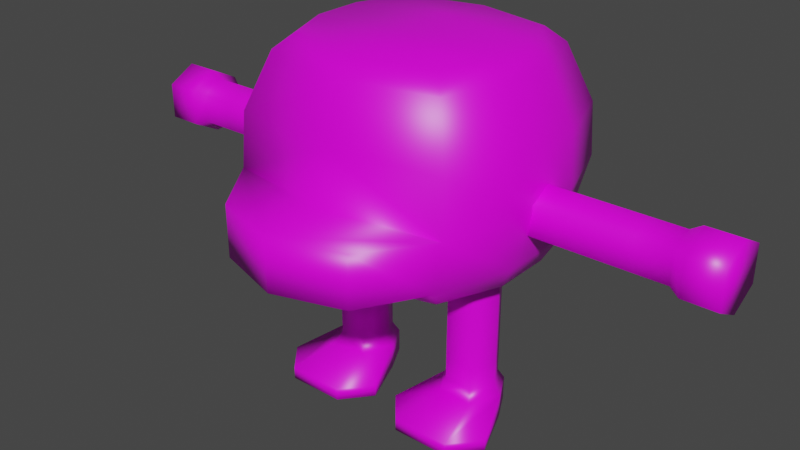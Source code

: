 # Source: mech_001.blend  (saved by Blender 3.0.42; exported with 4.5.12 LTS)
import bpy
from mathutils import Matrix  # noqa: F401  (used for matrix-valued properties, if any)

bpy.ops.wm.read_factory_settings(use_empty=True)
scene = bpy.context.scene
scene.name = 'Scene'

# ---- collections
col_collection = bpy.data.collections.new('Collection'); scene.collection.children.link(col_collection)

# ---- images (referenced by path relative to the original .blend; pixels are not part of the script)
import os
ASSET_DIR = os.environ.get("B2B_ASSET_DIR", "")  # directory of the original .blend (textures are referenced by path, not embedded)
HERE = os.path.dirname(os.path.abspath(__file__))  # packed textures are extracted next to this script under _unpacked/

def load_image(name, relpath, width, height, colorspace="sRGB"):
    """Load a texture the original file referenced (path relative to the .blend, or extracted next to this script)."""
    p = next((c for c in (os.path.join(HERE, relpath), os.path.join(ASSET_DIR, relpath)) if relpath and os.path.exists(c)), "")
    if p:
        img = bpy.data.images.load(p, check_existing=True)
        img.name = name
    else:  # same state as the original file: an image datablock whose file is absent (Cycles renders it pink)
        img = bpy.data.images.new(name, width, height)
        img.source = "FILE"
        img.filepath = "//" + (relpath or name)
    img.colorspace_settings.name = colorspace
    return img
img_mech_001 = load_image('mech_001', 'mech_001.png', 1024, 1024, 'sRGB')

# ---- materials (node trees are filled in below, after node groups)
mat_material = bpy.data.materials.new('Material')
mat_material.alpha_threshold = 0.0
mat_material.use_transparent_shadow = False
mat_material.line_color = (0.0, 0.0, 0.0, 1.0)

# ---- material node trees
mat_material.use_nodes = True; mat_material.node_tree.nodes.clear()
_N = mat_material.node_tree.nodes; _L = mat_material.node_tree.links
n0 = _N.new('ShaderNodeOutputMaterial'); n0.name = 'Material Output'; n0.location = (300, 300)
n1 = _N.new('ShaderNodeBsdfPrincipled'); n1.name = 'Principled BSDF'; n1.location = (-24, 328)
n1.distribution = 'GGX'
n1.subsurface_method = 'RANDOM_WALK_SKIN'
n1.inputs[2].default_value = 0.4
n1.inputs[3].default_value = 1.45
n1.inputs[27].default_value = (0.0, 0.0, 0.0, 1.0)
n1.inputs[28].default_value = 1.0
n2 = _N.new('ShaderNodeTexImage'); n2.name = 'Image Texture'; n2.location = (-326, 275)
n2.image = img_mech_001
_L.new(n1.outputs[0], n0.inputs[0])
_L.new(n2.outputs[0], n1.inputs[0])
n0.is_active_output = True

# ---- world
world_world = bpy.data.worlds.new('World'); scene.world = world_world
world_world.use_nodes = True; world_world.node_tree.nodes.clear()
_N = world_world.node_tree.nodes; _L = world_world.node_tree.links
n0 = _N.new('ShaderNodeOutputWorld'); n0.name = 'World Output'; n0.location = (300, 300)
n1 = _N.new('ShaderNodeBackground'); n1.name = 'Background'; n1.location = (10, 300)
n1.inputs[0].default_value = (0.05088, 0.05088, 0.05088, 1.0)
_L.new(n1.outputs[0], n0.inputs[0])
n0.is_active_output = True
world_world.color = (0.05088, 0.05088, 0.05088)
world_world.use_sun_shadow = False
world_world.sun_shadow_jitter_overblur = 0.0

# ---- meshes
me_cube_001 = bpy.data.meshes.new('Cube.001')
me_cube_001.from_pydata([(0.0, 1.228, 2.119), (0.0, -1.154, 2.119), (1.0, -1.0, 2.119), (1.0, 1.0, 2.119), (0.5138, -0.5389, 1.236), (0.5138, 0.5448, 1.236), (0.0, 0.6689, 1.236), (0.0, -0.6621, 1.236), (0.9001, 0.939, 1.667), (0.9294, -1.0, 1.667), (0.0, -1.228, 1.667), (0.0, 1.153, 1.667), (0.0, -1.737, 2.119), (0.6118, -1.546, 2.119), (0.6118, -1.546, 1.667), (0.0, -1.737, 1.667), (0.6814, -0.6668, 3.222), (0.8144, -0.7998, 3.089), (0.6814, 0.6668, 3.222), (0.8144, 0.7998, 3.089), (0.0, 0.8189, 3.222), (0.0, 0.9822, 3.089), (0.0, -0.9874, 3.089), (0.0, -0.8192, 3.222), (0.9903, -0.9627, 2.594), (0.0, -1.109, 2.594), (0.9903, 0.9627, 2.594), (0.0, 1.182, 2.594), (0.7364, -0.1777, 1.236), (0.7364, 0.1835, 1.236), (1.223, 0.3333, 2.119), (1.223, -0.3333, 2.119), (0.0, 0.2252, 1.143), (0.0, -0.2185, 1.143), (1.152, 0.3333, 1.667), (1.152, -0.3333, 1.667), (0.8594, 0.2223, 3.222), (0.8594, -0.2223, 3.222), (0.9924, -0.2666, 3.089), (0.9924, 0.2666, 3.089), (0.0, 0.2729, 3.277), (0.0, -0.2732, 3.277), (1.205, 0.3209, 2.594), (1.205, -0.3209, 2.594), (1.162, -0.2018, 2.17), (1.162, -0.2018, 1.917), (1.162, 0.2018, 2.17), (1.162, 0.2018, 1.917), (1.162, -2.29e-07, 2.276), (1.162, -9.435e-09, 1.811), (1.457, -0.2018, 2.17), (1.457, -0.2018, 1.917), (1.457, 0.2018, 2.17), (1.457, 0.2018, 1.917), (1.457, -2.29e-07, 2.276), (1.457, -9.435e-09, 1.811), (1.756, -0.2018, 2.17), (1.756, -0.2018, 1.917), (1.756, 0.2018, 2.17), (1.756, 0.2018, 1.917), (1.756, -2.29e-07, 2.276), (1.756, -9.435e-09, 1.811), (2.056, -0.2018, 2.17), (2.056, -0.2018, 1.917), (2.056, 0.2018, 2.17), (2.056, 0.2018, 1.917), (2.056, -2.29e-07, 2.276), (2.056, -9.435e-09, 1.811), (2.355, -0.2018, 2.17), (2.355, -0.2018, 1.917), (2.355, 0.2018, 2.17), (2.355, 0.2018, 1.917), (2.355, -2.29e-07, 2.276), (2.355, -9.435e-09, 1.811), (2.455, -0.2561, 2.204), (2.455, -0.2561, 1.883), (2.455, 0.2561, 2.204), (2.455, 0.2561, 1.883), (2.455, -2.585e-07, 2.339), (2.455, 2.01e-08, 1.749), (2.757, -0.2561, 2.204), (2.757, -0.2561, 1.883), (2.757, 0.2561, 2.204), (2.757, 0.2561, 1.883), (2.757, -2.585e-07, 2.339), (2.757, 2.01e-08, 1.749), (0.7957, 0.7729, 1.452), (0.8104, -0.8005, 1.452), (0.0, -0.9834, 1.452), (0.0, 0.9492, 1.452), (1.033, 0.2688, 1.452), (1.033, -0.2659, 1.452), (0.357, 7.136e-08, 0.3071), (0.8219, -8.551e-08, 0.3055), (0.4632, 0.2018, 0.3067), (0.7156, 0.2018, 0.3058), (0.4632, -0.2018, 0.3067), (0.7156, -0.2018, 0.3058), (0.358, 3.112e-08, 0.5075), (0.8229, -1.257e-07, 0.5059), (0.4642, 0.2018, 0.5071), (0.7167, 0.2018, 0.5063), (0.4642, -0.2018, 0.5071), (0.7167, -0.2018, 0.5063), (0.359, -9.113e-09, 0.807), (0.8239, -1.66e-07, 0.8054), (0.4653, 0.2018, 0.8066), (0.7177, 0.2018, 0.8057), (0.4653, -0.2018, 0.8066), (0.7177, -0.2018, 0.8057), (0.3601, -4.935e-08, 1.106), (0.8249, -2.062e-07, 1.105), (0.4663, 0.2018, 1.106), (0.7187, 0.2018, 1.105), (0.4663, -0.2018, 1.106), (0.7187, -0.2018, 1.105), (0.3611, -8.895e-08, 1.401), (0.826, -2.458e-07, 1.4), (0.4673, 0.2018, 1.401), (0.7197, 0.2018, 1.4), (0.4673, -0.2018, 1.401), (0.7197, -0.2018, 1.4), (0.7492, -0.2561, 0.2059), (0.4289, -0.2561, 0.207), (0.7492, 0.2561, 0.2059), (0.4289, 0.2561, 0.207), (0.8841, -9.32e-08, 0.2054), (0.2941, 1.059e-07, 0.2075), (0.7482, 0.2561, -0.00152), (0.4279, 0.2561, -0.0004188), (0.883, -5.258e-08, -0.001983), (0.293, 1.465e-07, 4.444e-05), (0.8447, -0.7044, 0.1087), (0.3313, -0.7044, 0.1098), (1.061, -0.4483, 0.1083), (0.1152, -0.4483, 0.1103), (0.8431, -0.7044, 0.0003534), (0.3296, -0.7044, 0.001454), (1.059, -0.4483, -0.0001099), (0.1135, -0.4483, 0.001918), (-1.0, -1.0, 2.119), (-1.0, 1.0, 2.119), (-0.5138, -0.5389, 1.236), (-0.5138, 0.5448, 1.236), (-0.9001, 0.939, 1.667), (-0.9294, -1.0, 1.667), (-0.6118, -1.546, 2.119), (-0.6118, -1.546, 1.667), (-0.6814, -0.6668, 3.222), (-0.8144, -0.7998, 3.089), (-0.6814, 0.6668, 3.222), (-0.8144, 0.7998, 3.089), (-0.9903, -0.9627, 2.594), (-0.9903, 0.9627, 2.594), (-0.7364, -0.1777, 1.236), (-0.7364, 0.1835, 1.236), (-1.223, 0.3333, 2.119), (-1.223, -0.3333, 2.119), (-1.152, 0.3333, 1.667), (-1.152, -0.3333, 1.667), (-0.8594, 0.2223, 3.222), (-0.8594, -0.2223, 3.222), (-0.9924, -0.2666, 3.089), (-0.9924, 0.2666, 3.089), (-1.205, 0.3209, 2.594), (-1.205, -0.3209, 2.594), (-1.162, -0.2018, 2.17), (-1.162, -0.2018, 1.917), (-1.162, 0.2018, 2.17), (-1.162, 0.2018, 1.917), (-1.162, -2.29e-07, 2.276), (-1.162, -9.435e-09, 1.811), (-1.457, -0.2018, 2.17), (-1.457, -0.2018, 1.917), (-1.457, 0.2018, 2.17), (-1.457, 0.2018, 1.917), (-1.457, -2.29e-07, 2.276), (-1.457, -9.435e-09, 1.811), (-1.756, -0.2018, 2.17), (-1.756, -0.2018, 1.917), (-1.756, 0.2018, 2.17), (-1.756, 0.2018, 1.917), (-1.756, -2.29e-07, 2.276), (-1.756, -9.435e-09, 1.811), (-2.056, -0.2018, 2.17), (-2.056, -0.2018, 1.917), (-2.056, 0.2018, 2.17), (-2.056, 0.2018, 1.917), (-2.056, -2.29e-07, 2.276), (-2.056, -9.435e-09, 1.811), (-2.355, -0.2018, 2.17), (-2.355, -0.2018, 1.917), (-2.355, 0.2018, 2.17), (-2.355, 0.2018, 1.917), (-2.355, -2.29e-07, 2.276), (-2.355, -9.435e-09, 1.811), (-2.455, -0.2561, 2.204), (-2.455, -0.2561, 1.883), (-2.455, 0.2561, 2.204), (-2.455, 0.2561, 1.883), (-2.455, -2.585e-07, 2.339), (-2.455, 2.01e-08, 1.749), (-2.757, -0.2561, 2.204), (-2.757, -0.2561, 1.883), (-2.757, 0.2561, 2.204), (-2.757, 0.2561, 1.883), (-2.757, -2.585e-07, 2.339), (-2.757, 2.01e-08, 1.749), (-0.7957, 0.7729, 1.452), (-0.8104, -0.8005, 1.452), (-1.033, 0.2688, 1.452), (-1.033, -0.2659, 1.452), (-0.357, 7.136e-08, 0.3071), (-0.8219, -8.551e-08, 0.3055), (-0.4632, 0.2018, 0.3067), (-0.7156, 0.2018, 0.3058), (-0.4632, -0.2018, 0.3067), (-0.7156, -0.2018, 0.3058), (-0.358, 3.112e-08, 0.5075), (-0.8229, -1.257e-07, 0.5059), (-0.4642, 0.2018, 0.5071), (-0.7167, 0.2018, 0.5063), (-0.4642, -0.2018, 0.5071), (-0.7167, -0.2018, 0.5063), (-0.359, -9.113e-09, 0.807), (-0.8239, -1.66e-07, 0.8054), (-0.4653, 0.2018, 0.8066), (-0.7177, 0.2018, 0.8057), (-0.4653, -0.2018, 0.8066), (-0.7177, -0.2018, 0.8057), (-0.3601, -4.935e-08, 1.106), (-0.8249, -2.062e-07, 1.105), (-0.4663, 0.2018, 1.106), (-0.7187, 0.2018, 1.105), (-0.4663, -0.2018, 1.106), (-0.7187, -0.2018, 1.105), (-0.3611, -8.895e-08, 1.401), (-0.826, -2.458e-07, 1.4), (-0.4673, 0.2018, 1.401), (-0.7197, 0.2018, 1.4), (-0.4673, -0.2018, 1.401), (-0.7197, -0.2018, 1.4), (-0.7492, -0.2561, 0.2059), (-0.4289, -0.2561, 0.207), (-0.7492, 0.2561, 0.2059), (-0.4289, 0.2561, 0.207), (-0.8841, -9.32e-08, 0.2054), (-0.2941, 1.059e-07, 0.2075), (-0.7482, 0.2561, -0.00152), (-0.4279, 0.2561, -0.0004188), (-0.883, -5.258e-08, -0.001983), (-0.293, 1.465e-07, 4.444e-05), (-0.8447, -0.7044, 0.1087), (-0.3313, -0.7044, 0.1098), (-1.061, -0.4483, 0.1083), (-0.1152, -0.4483, 0.1103), (-0.8431, -0.7044, 0.0003534), (-0.3296, -0.7044, 0.001454), (-1.059, -0.4483, -0.0001099), (-0.1135, -0.4483, 0.001918)], [], [(87, 9, 10, 88), (37, 41, 23, 16), (11, 0, 3, 8), (33, 28, 4, 7), (35, 31, 2, 9), (27, 21, 19, 26), (91, 35, 9, 87), (43, 38, 17, 24), (2, 1, 12, 13), (89, 11, 8, 86), (14, 13, 12, 15), (9, 2, 13, 14), (10, 9, 14, 15), (20, 18, 19, 21), (37, 16, 17, 38), (16, 23, 22, 17), (24, 17, 22, 25), (2, 24, 25, 1), (31, 43, 24, 2), (0, 27, 26, 3), (3, 26, 42, 30), (30, 42, 43, 31), (18, 36, 39, 19), (36, 37, 38, 39), (26, 19, 39, 42), (42, 39, 38, 43), (86, 8, 34, 90), (90, 34, 35, 91), (8, 3, 30, 34), (34, 30, 31, 35), (6, 5, 29, 32), (32, 29, 28, 33), (18, 20, 40, 36), (36, 40, 41, 37), (53, 52, 58, 59), (51, 55, 61, 57), (48, 44, 50, 54), (45, 49, 55, 51), (47, 46, 52, 53), (44, 45, 51, 50), (46, 48, 54, 52), (49, 47, 53, 55), (59, 58, 64, 65), (57, 61, 67, 63), (50, 51, 57, 56), (52, 54, 60, 58), (55, 53, 59, 61), (54, 50, 56, 60), (67, 65, 71, 73), (64, 66, 72, 70), (56, 57, 63, 62), (58, 60, 66, 64), (61, 59, 65, 67), (60, 56, 62, 66), (71, 70, 76, 77), (69, 73, 79, 75), (66, 62, 68, 72), (63, 67, 73, 69), (65, 64, 70, 71), (62, 63, 69, 68), (74, 75, 81, 80), (77, 76, 82, 83), (68, 69, 75, 74), (70, 72, 78, 76), (73, 71, 77, 79), (72, 68, 74, 78), (202, 206, 204, 205, 207, 203), (76, 78, 84, 82), (79, 77, 83, 85), (78, 74, 80, 84), (75, 79, 85, 81), (29, 90, 91, 28), (5, 86, 90, 29), (6, 89, 86, 5), (28, 91, 87, 4), (4, 87, 88, 7), (94, 95, 124, 125), (100, 101, 95, 94), (110, 112, 106, 104), (111, 115, 109, 105), (105, 109, 103, 99), (104, 106, 100, 98), (103, 102, 96, 97), (99, 103, 97, 93), (96, 92, 127, 123), (102, 98, 92, 96), (119, 117, 111, 113), (116, 118, 112, 110), (107, 105, 99, 101), (101, 99, 93, 95), (98, 100, 94, 92), (109, 108, 102, 103), (117, 121, 115, 111), (120, 116, 110, 114), (113, 111, 105, 107), (108, 104, 98, 102), (106, 107, 101, 100), (115, 114, 108, 109), (118, 119, 113, 112), (114, 110, 104, 108), (112, 113, 107, 106), (121, 120, 114, 115), (123, 127, 135, 133), (125, 124, 128, 129), (97, 96, 123, 122), (95, 93, 126, 124), (92, 94, 125, 127), (93, 97, 122, 126), (130, 131, 129, 128), (131, 130, 138, 139), (124, 126, 130, 128), (127, 125, 129, 131), (126, 122, 132, 134), (130, 126, 134, 138), (132, 133, 137, 136), (136, 137, 139, 138), (134, 132, 136, 138), (133, 135, 139, 137), (127, 131, 139, 135), (122, 123, 133, 132), (209, 88, 10, 145), (161, 148, 23, 41), (11, 144, 141, 0), (33, 7, 142, 154), (159, 145, 140, 157), (27, 153, 151, 21), (211, 209, 145, 159), (165, 152, 149, 162), (140, 146, 12, 1), (89, 208, 144, 11), (147, 15, 12, 146), (145, 147, 146, 140), (10, 15, 147, 145), (20, 21, 151, 150), (161, 162, 149, 148), (148, 149, 22, 23), (152, 25, 22, 149), (140, 1, 25, 152), (157, 140, 152, 165), (0, 141, 153, 27), (141, 156, 164, 153), (156, 157, 165, 164), (150, 151, 163, 160), (160, 163, 162, 161), (153, 164, 163, 151), (164, 165, 162, 163), (208, 210, 158, 144), (210, 211, 159, 158), (144, 158, 156, 141), (158, 159, 157, 156), (6, 32, 155, 143), (32, 33, 154, 155), (150, 160, 40, 20), (160, 161, 41, 40), (80, 81, 85, 83, 82, 84), (175, 181, 180, 174), (173, 179, 183, 177), (170, 176, 172, 166), (167, 173, 177, 171), (169, 175, 174, 168), (166, 172, 173, 167), (168, 174, 176, 170), (171, 177, 175, 169), (181, 187, 186, 180), (179, 185, 189, 183), (172, 178, 179, 173), (174, 180, 182, 176), (177, 183, 181, 175), (176, 182, 178, 172), (189, 195, 193, 187), (186, 192, 194, 188), (178, 184, 185, 179), (180, 186, 188, 182), (183, 189, 187, 181), (182, 188, 184, 178), (193, 199, 198, 192), (191, 197, 201, 195), (188, 194, 190, 184), (185, 191, 195, 189), (187, 193, 192, 186), (184, 190, 191, 185), (196, 202, 203, 197), (199, 205, 204, 198), (190, 196, 197, 191), (192, 198, 200, 194), (195, 201, 199, 193), (194, 200, 196, 190), (198, 204, 206, 200), (201, 207, 205, 199), (200, 206, 202, 196), (197, 203, 207, 201), (155, 154, 211, 210), (143, 155, 210, 208), (6, 143, 208, 89), (154, 142, 209, 211), (142, 7, 88, 209), (214, 245, 244, 215), (220, 214, 215, 221), (230, 224, 226, 232), (231, 225, 229, 235), (225, 219, 223, 229), (224, 218, 220, 226), (223, 217, 216, 222), (219, 213, 217, 223), (216, 243, 247, 212), (222, 216, 212, 218), (239, 233, 231, 237), (236, 230, 232, 238), (227, 221, 219, 225), (221, 215, 213, 219), (218, 212, 214, 220), (229, 223, 222, 228), (237, 231, 235, 241), (240, 234, 230, 236), (233, 227, 225, 231), (228, 222, 218, 224), (226, 220, 221, 227), (235, 229, 228, 234), (238, 232, 233, 239), (234, 228, 224, 230), (232, 226, 227, 233), (241, 235, 234, 240), (243, 253, 255, 247), (245, 249, 248, 244), (217, 242, 243, 216), (215, 244, 246, 213), (212, 247, 245, 214), (213, 246, 242, 217), (250, 248, 249, 251), (251, 259, 258, 250), (244, 248, 250, 246), (247, 251, 249, 245), (246, 254, 252, 242), (250, 258, 254, 246), (252, 256, 257, 253), (256, 258, 259, 257), (254, 258, 256, 252), (253, 257, 259, 255), (247, 255, 259, 251), (242, 252, 253, 243)])
me_cube_001.polygons.foreach_set('use_smooth', [True] * 240)
_uv = me_cube_001.uv_layers.new(name='UVMap')
_uv.uv.foreach_set('vector', [0.04312, 0.1233, 0.02981, 0.1006, 0.1338, 0.07506, 0.1338, 0.1028, 0.1524, 0.5625, 0.1579, 0.4664, 0.2191, 0.4664, 0.2021, 0.5426, 0.5424, 0.1296, 0.592, 0.1293, 0.5942, 0.2418, 0.5445, 0.231, 0.1338, 0.1888, 0.0514, 0.1933, 0.07629, 0.1529, 0.1338, 0.1391, 0.3097, 0.4863, 0.3601, 0.4868, 0.3604, 0.5598, 0.31, 0.5593, 0.6455, 0.1293, 0.7026, 0.1298, 0.7044, 0.2215, 0.6476, 0.2407, 0.2858, 0.478, 0.3097, 0.4863, 0.31, 0.5593, 0.2861, 0.5362, 0.4133, 0.4854, 0.4689, 0.4779, 0.4692, 0.5362, 0.4136, 0.5556, 0.8232, 0.01823, 0.8059, 0.1301, 0.7408, 0.1301, 0.7621, 0.06165, 0.5204, 0.1304, 0.5424, 0.1296, 0.5445, 0.231, 0.5222, 0.2199, 0.9041, 0.4397, 0.9546, 0.4397, 0.9533, 0.5081, 0.9029, 0.5081, 0.31, 0.5593, 0.3604, 0.5598, 0.3609, 0.6181, 0.3104, 0.6181, 0.1338, 0.07506, 0.02981, 0.1006, 0.06533, 0.03949, 0.1338, 0.01823, 0.03602, 0.4664, 0.05302, 0.5426, 0.03862, 0.5575, 0.01823, 0.4664, 0.1524, 0.5625, 0.2021, 0.5426, 0.2174, 0.5575, 0.1578, 0.5774, 0.2021, 0.5426, 0.2191, 0.4664, 0.2384, 0.4664, 0.2174, 0.5575, 0.07262, 0.6149, 0.1289, 0.6346, 0.1277, 0.7257, 0.07166, 0.7257, 0.01925, 0.6139, 0.07262, 0.6149, 0.07166, 0.7257, 0.01823, 0.7257, 0.3601, 0.4868, 0.4133, 0.4854, 0.4136, 0.5556, 0.3604, 0.5598, 0.592, 0.1293, 0.6455, 0.1293, 0.6476, 0.2407, 0.5942, 0.2418, 0.3604, 0.3365, 0.4136, 0.3406, 0.4133, 0.4137, 0.3601, 0.4124, 0.3601, 0.4124, 0.4133, 0.4137, 0.4133, 0.4854, 0.3601, 0.4868, 0.05302, 0.5426, 0.1027, 0.5625, 0.09823, 0.5774, 0.03862, 0.5575, 0.484, 0.4225, 0.484, 0.4721, 0.4689, 0.4779, 0.4689, 0.4184, 0.4136, 0.3406, 0.4692, 0.3577, 0.4689, 0.4184, 0.4133, 0.4137, 0.4133, 0.4137, 0.4689, 0.4184, 0.4689, 0.4779, 0.4133, 0.4854, 0.2861, 0.3604, 0.31, 0.3426, 0.3097, 0.4119, 0.2858, 0.4183, 0.2858, 0.4183, 0.3097, 0.4119, 0.3097, 0.4863, 0.2858, 0.478, 0.31, 0.3426, 0.3604, 0.3365, 0.3601, 0.4124, 0.3097, 0.4119, 0.3097, 0.4119, 0.3601, 0.4124, 0.3601, 0.4868, 0.3097, 0.4863, 0.1338, 0.2879, 0.07629, 0.274, 0.0514, 0.2337, 0.1338, 0.2385, 0.1338, 0.2385, 0.0514, 0.2337, 0.0514, 0.1933, 0.1338, 0.1888, 0.05302, 0.5426, 0.03602, 0.4664, 0.09686, 0.4664, 0.1027, 0.5625, 0.1027, 0.5625, 0.09686, 0.4664, 0.1579, 0.4664, 0.1524, 0.5625, 0.9194, 0.7998, 0.8913, 0.7999, 0.8913, 0.7664, 0.9194, 0.7663, 0.2167, 0.7593, 0.1939, 0.7593, 0.1939, 0.7258, 0.2167, 0.7258, 0.838, 0.6181, 0.8151, 0.6181, 0.8151, 0.5852, 0.838, 0.5852, 0.2167, 0.7923, 0.1939, 0.7923, 0.1939, 0.7593, 0.2167, 0.7593, 0.9194, 0.8328, 0.8913, 0.8328, 0.8913, 0.7999, 0.9194, 0.7998, 0.6068, 0.833, 0.5786, 0.833, 0.5786, 0.8001, 0.6068, 0.8001, 0.8602, 0.6181, 0.838, 0.6181, 0.838, 0.5852, 0.8602, 0.5852, 0.1939, 0.7923, 0.1715, 0.7923, 0.1715, 0.7593, 0.1939, 0.7593, 0.9194, 0.7663, 0.8913, 0.7664, 0.8913, 0.7329, 0.9194, 0.7329, 0.2167, 0.7258, 0.1939, 0.7258, 0.1939, 0.6923, 0.2167, 0.6923, 0.6068, 0.8001, 0.5786, 0.8001, 0.5786, 0.7666, 0.6068, 0.7666, 0.8602, 0.5852, 0.838, 0.5852, 0.838, 0.5517, 0.8602, 0.5517, 0.1939, 0.7593, 0.1715, 0.7593, 0.1715, 0.7258, 0.1939, 0.7258, 0.838, 0.5852, 0.8151, 0.5852, 0.8151, 0.5517, 0.838, 0.5517, 0.1939, 0.6923, 0.1715, 0.6923, 0.1715, 0.6588, 0.1939, 0.6588, 0.8602, 0.5182, 0.838, 0.5182, 0.838, 0.4847, 0.8602, 0.4847, 0.6068, 0.7666, 0.5786, 0.7666, 0.5786, 0.7331, 0.6068, 0.7331, 0.8602, 0.5517, 0.838, 0.5517, 0.838, 0.5182, 0.8602, 0.5182, 0.1939, 0.7258, 0.1715, 0.7258, 0.1715, 0.6923, 0.1939, 0.6923, 0.838, 0.5517, 0.8151, 0.5517, 0.8151, 0.5182, 0.838, 0.5182, 0.9194, 0.6994, 0.8913, 0.6995, 0.888, 0.6885, 0.9237, 0.6884, 0.2167, 0.6588, 0.1939, 0.6588, 0.1938, 0.6477, 0.2227, 0.6477, 0.838, 0.5182, 0.8151, 0.5182, 0.8151, 0.4847, 0.838, 0.4847, 0.2167, 0.6923, 0.1939, 0.6923, 0.1939, 0.6588, 0.2167, 0.6588, 0.9194, 0.7329, 0.8913, 0.7329, 0.8913, 0.6995, 0.9194, 0.6994, 0.6068, 0.7331, 0.5786, 0.7331, 0.5786, 0.6996, 0.6068, 0.6996, 0.6102, 0.6884, 0.5744, 0.6884, 0.5744, 0.6546, 0.6102, 0.6546, 0.9237, 0.6884, 0.888, 0.6885, 0.888, 0.6547, 0.9237, 0.6546, 0.6068, 0.6996, 0.5786, 0.6996, 0.5744, 0.6884, 0.6102, 0.6884, 0.8602, 0.4847, 0.838, 0.4847, 0.8383, 0.4735, 0.8664, 0.4735, 0.1939, 0.6588, 0.1715, 0.6588, 0.1654, 0.6477, 0.1938, 0.6477, 0.838, 0.4847, 0.8151, 0.4847, 0.8092, 0.4735, 0.8383, 0.4735, 0.6648, 0.8845, 0.6934, 0.8695, 0.722, 0.8846, 0.722, 0.9204, 0.6934, 0.9355, 0.6648, 0.9204, 0.8664, 0.4735, 0.8383, 0.4735, 0.8383, 0.4397, 0.8664, 0.4397, 0.1938, 0.6477, 0.1654, 0.6477, 0.1654, 0.6139, 0.1938, 0.6139, 0.8383, 0.4735, 0.8092, 0.4735, 0.8092, 0.4397, 0.8383, 0.4397, 0.2227, 0.6477, 0.1938, 0.6477, 0.1938, 0.6139, 0.2227, 0.6139, 0.0514, 0.2337, 0.01823, 0.2428, 0.01823, 0.183, 0.0514, 0.1933, 0.07629, 0.274, 0.04476, 0.2992, 0.01823, 0.2428, 0.0514, 0.2337, 0.1338, 0.2879, 0.1338, 0.3189, 0.04476, 0.2992, 0.07629, 0.274, 0.0514, 0.1933, 0.01823, 0.183, 0.04312, 0.1233, 0.07629, 0.1529, 0.07629, 0.1529, 0.04312, 0.1233, 0.1338, 0.1028, 0.1338, 0.1391, 0.9357, 0.1401, 0.964, 0.1402, 0.9676, 0.1518, 0.9318, 0.1518, 0.9357, 0.1178, 0.964, 0.1178, 0.964, 0.1402, 0.9357, 0.1401, 0.7436, 0.4943, 0.7669, 0.4942, 0.7669, 0.5277, 0.7436, 0.5278, 0.3149, 0.6878, 0.3367, 0.6876, 0.3367, 0.7211, 0.3149, 0.7213, 0.3149, 0.7213, 0.3367, 0.7211, 0.3367, 0.7546, 0.3148, 0.7548, 0.7436, 0.5278, 0.7669, 0.5277, 0.7669, 0.5612, 0.7436, 0.5613, 0.4622, 0.882, 0.4339, 0.882, 0.4339, 0.8596, 0.4621, 0.8596, 0.3148, 0.7548, 0.3367, 0.7546, 0.3366, 0.777, 0.3148, 0.7772, 0.7218, 0.5836, 0.7436, 0.5837, 0.7432, 0.5949, 0.7155, 0.5948, 0.7218, 0.5612, 0.7436, 0.5613, 0.7436, 0.5837, 0.7218, 0.5836, 0.2916, 0.6546, 0.3149, 0.6548, 0.3149, 0.6878, 0.2916, 0.6876, 0.7436, 0.4613, 0.7668, 0.4612, 0.7669, 0.4942, 0.7436, 0.4943, 0.2916, 0.7211, 0.3149, 0.7213, 0.3148, 0.7548, 0.2916, 0.7546, 0.2916, 0.7546, 0.3148, 0.7548, 0.3148, 0.7772, 0.2916, 0.777, 0.7436, 0.5613, 0.7669, 0.5612, 0.7669, 0.5836, 0.7436, 0.5837, 0.4622, 0.9154, 0.4339, 0.9154, 0.4339, 0.882, 0.4622, 0.882, 0.3149, 0.6548, 0.3367, 0.6546, 0.3367, 0.6876, 0.3149, 0.6878, 0.7218, 0.4612, 0.7436, 0.4613, 0.7436, 0.4943, 0.7218, 0.4942, 0.2916, 0.6876, 0.3149, 0.6878, 0.3149, 0.7213, 0.2916, 0.7211, 0.7218, 0.5277, 0.7436, 0.5278, 0.7436, 0.5613, 0.7218, 0.5612, 0.9357, 0.08443, 0.9639, 0.08446, 0.964, 0.1178, 0.9357, 0.1178, 0.4622, 0.9489, 0.4339, 0.9489, 0.4339, 0.9154, 0.4622, 0.9154, 0.9356, 0.01823, 0.9638, 0.01826, 0.9639, 0.0511, 0.9356, 0.05107, 0.7218, 0.4942, 0.7436, 0.4943, 0.7436, 0.5278, 0.7218, 0.5277, 0.9356, 0.05107, 0.9639, 0.0511, 0.9639, 0.08446, 0.9357, 0.08443, 0.4622, 0.9818, 0.4339, 0.9818, 0.4339, 0.9489, 0.4622, 0.9489, 0.2159, 0.8994, 0.2445, 0.9145, 0.194, 0.9345, 0.1654, 0.9103, 0.9318, 0.1518, 0.9676, 0.1518, 0.9676, 0.1749, 0.9318, 0.1749, 0.4621, 0.8596, 0.4339, 0.8596, 0.4301, 0.8481, 0.4659, 0.8481, 0.2916, 0.777, 0.3148, 0.7772, 0.3153, 0.7884, 0.2858, 0.7882, 0.7436, 0.5837, 0.7669, 0.5836, 0.7727, 0.5948, 0.7432, 0.5949, 0.3148, 0.7772, 0.3366, 0.777, 0.3429, 0.7882, 0.3153, 0.7884, 0.6065, 0.346, 0.5405, 0.346, 0.5556, 0.3173, 0.5914, 0.3173, 0.5405, 0.346, 0.6065, 0.346, 0.6262, 0.3961, 0.5205, 0.3961, 0.2858, 0.7882, 0.3153, 0.7884, 0.3152, 0.8116, 0.2858, 0.8114, 0.7432, 0.5949, 0.7727, 0.5948, 0.7727, 0.618, 0.7432, 0.6181, 0.2445, 0.8485, 0.2159, 0.8636, 0.1654, 0.8529, 0.194, 0.8287, 0.3152, 0.8116, 0.3153, 0.7884, 0.3665, 0.7995, 0.3665, 0.8116, 0.3936, 0.8481, 0.3936, 0.9055, 0.3815, 0.9057, 0.3815, 0.8483, 0.6021, 0.4248, 0.5446, 0.4248, 0.5205, 0.3961, 0.6262, 0.3961, 0.3665, 0.7995, 0.3936, 0.7992, 0.3936, 0.8113, 0.3665, 0.8116, 0.6648, 0.6058, 0.692, 0.606, 0.692, 0.6181, 0.6648, 0.6179, 0.7432, 0.5949, 0.7432, 0.6181, 0.692, 0.6181, 0.692, 0.606, 0.2159, 0.8636, 0.2159, 0.8994, 0.1654, 0.9103, 0.1654, 0.8529, 0.2244, 0.1233, 0.1338, 0.1028, 0.1338, 0.07506, 0.2377, 0.1006, 0.1524, 0.3703, 0.2021, 0.3902, 0.2191, 0.4664, 0.1579, 0.4664, 0.5424, 0.1296, 0.5445, 0.02973, 0.5942, 0.01823, 0.592, 0.1293, 0.1338, 0.1888, 0.1338, 0.1391, 0.1912, 0.1529, 0.2161, 0.1933, 0.3097, 0.1502, 0.31, 0.07721, 0.3604, 0.07671, 0.3601, 0.1497, 0.6455, 0.1293, 0.6476, 0.0193, 0.7044, 0.03937, 0.7026, 0.1298, 0.2858, 0.1585, 0.286, 0.1003, 0.31, 0.07721, 0.3097, 0.1502, 0.4133, 0.1512, 0.4136, 0.08091, 0.4692, 0.1002, 0.4689, 0.1586, 0.8232, 0.2419, 0.7621, 0.1985, 0.7408, 0.1301, 0.8059, 0.1301, 0.5204, 0.1304, 0.5222, 0.04202, 0.5445, 0.02973, 0.5424, 0.1296, 0.9041, 0.5766, 0.9029, 0.5081, 0.9533, 0.5081, 0.9546, 0.5766, 0.31, 0.07721, 0.3104, 0.01827, 0.3609, 0.01823, 0.3604, 0.07671, 0.1338, 0.07506, 0.1338, 0.01823, 0.2022, 0.03949, 0.2377, 0.1006, 0.03602, 0.4664, 0.01823, 0.4664, 0.03862, 0.3753, 0.05302, 0.3902, 0.1524, 0.3703, 0.1578, 0.3554, 0.2174, 0.3753, 0.2021, 0.3902, 0.2021, 0.3902, 0.2174, 0.3753, 0.2384, 0.4664, 0.2191, 0.4664, 0.07262, 0.8365, 0.07166, 0.7257, 0.1277, 0.7257, 0.1289, 0.8168, 0.01925, 0.8375, 0.01823, 0.7257, 0.07166, 0.7257, 0.07262, 0.8365, 0.3601, 0.1497, 0.3604, 0.07671, 0.4136, 0.08091, 0.4133, 0.1512, 0.592, 0.1293, 0.5942, 0.01823, 0.6476, 0.0193, 0.6455, 0.1293, 0.3604, 0.3, 0.3601, 0.2241, 0.4133, 0.2228, 0.4136, 0.2959, 0.3601, 0.2241, 0.3601, 0.1497, 0.4133, 0.1512, 0.4133, 0.2228, 0.05302, 0.3902, 0.03862, 0.3753, 0.09823, 0.3554, 0.1027, 0.3703, 0.484, 0.214, 0.4689, 0.2181, 0.4689, 0.1586, 0.484, 0.1644, 0.4136, 0.2959, 0.4133, 0.2228, 0.4689, 0.2181, 0.4692, 0.2788, 0.4133, 0.2228, 0.4133, 0.1512, 0.4689, 0.1586, 0.4689, 0.2181, 0.2861, 0.276, 0.2858, 0.2182, 0.3097, 0.2246, 0.31, 0.2939, 0.2858, 0.2182, 0.2858, 0.1585, 0.3097, 0.1502, 0.3097, 0.2246, 0.31, 0.2939, 0.3097, 0.2246, 0.3601, 0.2241, 0.3604, 0.3, 0.3097, 0.2246, 0.3097, 0.1502, 0.3601, 0.1497, 0.3601, 0.2241, 0.1338, 0.2879, 0.1338, 0.2385, 0.2161, 0.2337, 0.1912, 0.274, 0.1338, 0.2385, 0.1338, 0.1888, 0.2161, 0.1933, 0.2161, 0.2337, 0.05302, 0.3902, 0.1027, 0.3703, 0.09686, 0.4664, 0.03602, 0.4664, 0.1027, 0.3703, 0.1524, 0.3703, 0.1579, 0.4664, 0.09686, 0.4664, 0.8515, 0.8845, 0.8515, 0.9204, 0.8229, 0.9355, 0.7943, 0.9204, 0.7943, 0.8846, 0.8229, 0.8695, 0.8639, 0.1639, 0.8639, 0.1304, 0.8921, 0.1303, 0.8921, 0.1638, 0.7066, 0.8001, 0.7066, 0.7666, 0.7293, 0.7666, 0.7293, 0.8001, 0.8227, 0.833, 0.8227, 0.8001, 0.8456, 0.8001, 0.8456, 0.833, 0.7066, 0.833, 0.7066, 0.8001, 0.7293, 0.8001, 0.7293, 0.833, 0.8639, 0.1968, 0.8639, 0.1639, 0.8921, 0.1638, 0.8921, 0.1968, 0.6682, 0.833, 0.6682, 0.8001, 0.6964, 0.8001, 0.6964, 0.833, 0.8005, 0.833, 0.8005, 0.8001, 0.8227, 0.8001, 0.8227, 0.833, 0.7293, 0.833, 0.7293, 0.8001, 0.7517, 0.8001, 0.7517, 0.833, 0.8639, 0.1304, 0.8639, 0.09694, 0.8921, 0.09686, 0.8921, 0.1303, 0.7066, 0.7666, 0.7066, 0.7331, 0.7293, 0.7331, 0.7293, 0.7666, 0.6682, 0.8001, 0.6682, 0.7666, 0.6964, 0.7666, 0.6964, 0.8001, 0.8005, 0.8001, 0.8005, 0.7666, 0.8227, 0.7666, 0.8227, 0.8001, 0.7293, 0.8001, 0.7293, 0.7666, 0.7517, 0.7666, 0.7517, 0.8001, 0.8227, 0.8001, 0.8227, 0.7666, 0.8456, 0.7666, 0.8456, 0.8001, 0.7293, 0.7331, 0.7293, 0.6996, 0.7517, 0.6996, 0.7517, 0.7331, 0.8005, 0.7331, 0.8005, 0.6996, 0.8227, 0.6996, 0.8227, 0.7331, 0.6682, 0.7666, 0.6682, 0.7331, 0.6964, 0.7331, 0.6964, 0.7666, 0.8005, 0.7666, 0.8005, 0.7331, 0.8227, 0.7331, 0.8227, 0.7666, 0.7293, 0.7666, 0.7293, 0.7331, 0.7517, 0.7331, 0.7517, 0.7666, 0.8227, 0.7666, 0.8227, 0.7331, 0.8456, 0.7331, 0.8456, 0.7666, 0.8639, 0.06346, 0.8596, 0.05213, 0.8953, 0.05203, 0.8921, 0.06338, 0.7066, 0.6996, 0.7006, 0.6884, 0.7294, 0.6884, 0.7293, 0.6996, 0.8227, 0.7331, 0.8227, 0.6996, 0.8456, 0.6996, 0.8456, 0.7331, 0.7066, 0.7331, 0.7066, 0.6996, 0.7293, 0.6996, 0.7293, 0.7331, 0.8639, 0.09694, 0.8639, 0.06346, 0.8921, 0.06338, 0.8921, 0.09686, 0.6682, 0.7331, 0.6682, 0.6996, 0.6964, 0.6996, 0.6964, 0.7331, 0.6648, 0.6884, 0.6648, 0.6546, 0.7006, 0.6546, 0.7006, 0.6884, 0.8596, 0.05213, 0.8596, 0.01833, 0.8953, 0.01823, 0.8953, 0.05203, 0.6682, 0.6996, 0.6648, 0.6884, 0.7006, 0.6884, 0.6964, 0.6996, 0.8005, 0.6996, 0.7943, 0.6884, 0.8225, 0.6884, 0.8227, 0.6996, 0.7293, 0.6996, 0.7294, 0.6884, 0.7579, 0.6884, 0.7517, 0.6996, 0.8227, 0.6996, 0.8225, 0.6884, 0.8516, 0.6884, 0.8456, 0.6996, 0.7943, 0.6884, 0.7943, 0.6546, 0.8225, 0.6546, 0.8225, 0.6884, 0.7294, 0.6884, 0.7294, 0.6546, 0.7579, 0.6546, 0.7579, 0.6884, 0.8225, 0.6884, 0.8225, 0.6546, 0.8516, 0.6546, 0.8516, 0.6884, 0.7006, 0.6884, 0.7006, 0.6546, 0.7294, 0.6546, 0.7294, 0.6884, 0.2161, 0.2337, 0.2161, 0.1933, 0.2493, 0.183, 0.2493, 0.2428, 0.1912, 0.274, 0.2161, 0.2337, 0.2493, 0.2428, 0.2228, 0.2992, 0.1338, 0.2879, 0.1912, 0.274, 0.2228, 0.2992, 0.1338, 0.3189, 0.2161, 0.1933, 0.1912, 0.1529, 0.2244, 0.1233, 0.2493, 0.183, 0.1912, 0.1529, 0.1338, 0.1391, 0.1338, 0.1028, 0.2244, 0.1233, 0.9569, 0.3685, 0.9605, 0.3801, 0.9247, 0.38, 0.9287, 0.3683, 0.9569, 0.3461, 0.9569, 0.3685, 0.9287, 0.3683, 0.9287, 0.346, 0.5993, 0.5851, 0.5993, 0.5516, 0.6225, 0.5517, 0.6225, 0.5852, 0.5089, 0.6878, 0.5089, 0.7213, 0.487, 0.7211, 0.487, 0.6876, 0.5089, 0.7213, 0.5089, 0.7547, 0.487, 0.7546, 0.487, 0.7211, 0.5993, 0.5516, 0.5993, 0.5181, 0.6225, 0.5182, 0.6225, 0.5517, 0.2895, 0.882, 0.2895, 0.8596, 0.3178, 0.8596, 0.3177, 0.882, 0.5089, 0.7547, 0.5089, 0.7772, 0.4871, 0.777, 0.487, 0.7546, 0.5775, 0.4958, 0.5712, 0.4846, 0.5988, 0.4844, 0.5993, 0.4957, 0.5775, 0.5182, 0.5775, 0.4958, 0.5993, 0.4957, 0.5993, 0.5181, 0.5321, 0.6546, 0.5321, 0.6876, 0.5089, 0.6878, 0.5088, 0.6548, 0.5993, 0.618, 0.5993, 0.5851, 0.6225, 0.5852, 0.6225, 0.6181, 0.5321, 0.7211, 0.5321, 0.7546, 0.5089, 0.7547, 0.5089, 0.7213, 0.5321, 0.7546, 0.5321, 0.777, 0.5089, 0.7772, 0.5089, 0.7547, 0.5993, 0.5181, 0.5993, 0.4957, 0.6225, 0.4958, 0.6225, 0.5182, 0.2895, 0.9154, 0.2895, 0.882, 0.3177, 0.882, 0.3177, 0.9154, 0.5088, 0.6548, 0.5089, 0.6878, 0.487, 0.6876, 0.487, 0.6546, 0.5775, 0.6181, 0.5775, 0.5852, 0.5993, 0.5851, 0.5993, 0.618, 0.5321, 0.6876, 0.5321, 0.7211, 0.5089, 0.7213, 0.5089, 0.6878, 0.5775, 0.5517, 0.5775, 0.5182, 0.5993, 0.5181, 0.5993, 0.5516, 0.957, 0.3128, 0.9569, 0.3461, 0.9287, 0.346, 0.9288, 0.3126, 0.2895, 0.9489, 0.2895, 0.9154, 0.3177, 0.9154, 0.3177, 0.9489, 0.9571, 0.2466, 0.957, 0.2794, 0.9288, 0.2793, 0.9289, 0.2464, 0.5775, 0.5852, 0.5775, 0.5517, 0.5993, 0.5516, 0.5993, 0.5851, 0.957, 0.2794, 0.957, 0.3128, 0.9288, 0.3126, 0.9288, 0.2793, 0.2895, 0.9818, 0.2895, 0.9489, 0.3177, 0.9489, 0.3177, 0.9818, 0.8596, 0.3326, 0.8092, 0.3216, 0.8378, 0.2975, 0.8883, 0.3175, 0.9605, 0.3801, 0.9605, 0.4032, 0.9247, 0.4031, 0.9247, 0.38, 0.2895, 0.8596, 0.2858, 0.8481, 0.3216, 0.8481, 0.3178, 0.8596, 0.5321, 0.777, 0.538, 0.7882, 0.5085, 0.7884, 0.5089, 0.7772, 0.5993, 0.4957, 0.5988, 0.4844, 0.6283, 0.4846, 0.6225, 0.4958, 0.5089, 0.7772, 0.5085, 0.7884, 0.4808, 0.7882, 0.4871, 0.777, 0.6824, 0.346, 0.6975, 0.3173, 0.7333, 0.3173, 0.7484, 0.346, 0.7484, 0.346, 0.7685, 0.3961, 0.6627, 0.3961, 0.6824, 0.346, 0.538, 0.7882, 0.538, 0.8114, 0.5085, 0.8116, 0.5085, 0.7884, 0.5988, 0.4844, 0.5988, 0.4612, 0.6283, 0.4614, 0.6283, 0.4846, 0.8883, 0.3835, 0.8378, 0.4032, 0.8092, 0.3791, 0.8596, 0.3684, 0.5085, 0.8116, 0.4573, 0.8116, 0.4573, 0.7995, 0.5085, 0.7884, 0.5024, 0.8481, 0.5145, 0.8483, 0.5145, 0.9057, 0.5024, 0.9055, 0.6869, 0.4248, 0.6627, 0.3961, 0.7685, 0.3961, 0.7443, 0.4248, 0.4573, 0.7995, 0.4573, 0.8116, 0.4301, 0.8113, 0.4301, 0.7992, 0.5205, 0.4736, 0.5205, 0.4615, 0.5476, 0.4612, 0.5476, 0.4734, 0.5988, 0.4844, 0.5476, 0.4734, 0.5476, 0.4612, 0.5988, 0.4612, 0.8596, 0.3684, 0.8092, 0.3791, 0.8092, 0.3216, 0.8596, 0.3326])
me_cube_001.materials.append(mat_material)
me_cube_001.use_remesh_fix_poles = True
me_cube_001.use_remesh_preserve_attributes = False
me_cube_001.use_mirror_x = True
me_cube_001.update()
arm_armature = bpy.data.armatures.new('Armature')  # bones are not reproduced

# ---- objects
ob_armature = bpy.data.objects.new('Armature', arm_armature)
ob_mech_001 = bpy.data.objects.new('mech_001', me_cube_001)

# ---- transforms, parenting, visibility, modifiers, constraints
ob_armature.location = (0.0, 0.0, 0.0)
ob_armature.show_in_front = True
ob_mech_001.parent = ob_armature
ob_mech_001.location = (0.0, 0.0, 0.0)
ob_mech_001.use_mesh_mirror_x = True
_vg = ob_mech_001.vertex_groups.new(name='Arm')
_vg.add([44, 45, 46, 47, 48, 49, 50, 51, 52, 53, 54, 55, 56, 57, 58, 59, 60, 61, 62, 63, 64, 65, 66, 67, 68, 69, 70, 71, 72, 73, 74, 75, 76, 77, 78, 79, 80, 81, 82, 83, 84, 85, 166, 167, 168, 169, 170, 171, 172, 173, 174, 175, 176, 177, 178, 179, 180, 181, 182, 183, 184, 185, 186, 187, 188, 189, 190, 191, 192, 193, 194, 195, 196, 197, 198, 199, 200, 201, 202, 203, 204, 205, 206, 207], 1.0, 'REPLACE')
_vg = ob_mech_001.vertex_groups.new(name='Body')
_vg.add([0, 1, 2, 3, 4, 5, 6, 7, 8, 9, 10, 11, 12, 13, 14, 15, 16, 17, 18, 19, 20, 21, 22, 23, 24, 25, 26, 27, 28, 29, 30, 31, 32, 33, 34, 35, 36, 37, 38, 39, 40, 41, 42, 43, 86, 87, 88, 89, 90, 91, 140, 141, 142, 143, 144, 145, 146, 147, 148, 149, 150, 151, 152, 153, 154, 155, 156, 157, 158, 159, 160, 161, 162, 163, 164, 165, 208, 209, 210, 211], 1.0, 'REPLACE')
_vg = ob_mech_001.vertex_groups.new(name='Legs')
_vg.add([92, 93, 94, 95, 96, 97, 98, 99, 100, 101, 102, 103, 104, 105, 106, 107, 108, 109, 110, 111, 112, 113, 114, 115, 116, 117, 118, 119, 120, 121, 122, 123, 124, 125, 126, 127, 128, 129, 130, 131, 132, 133, 134, 135, 136, 137, 138, 139, 212, 213, 214, 215, 216, 217, 218, 219, 220, 221, 222, 223, 224, 225, 226, 227, 228, 229, 230, 231, 232, 233, 234, 235, 236, 237, 238, 239, 240, 241, 242, 243, 244, 245, 246, 247, 248, 249, 250, 251, 252, 253, 254, 255, 256, 257, 258, 259], 1.0, 'REPLACE')
_vg = ob_mech_001.vertex_groups.new(name='body')
for _i, _w in zip([0, 1, 2, 3, 4, 5, 6, 7, 8, 9, 10, 11, 12, 13, 14, 15, 16, 17, 18, 19, 20, 21, 22, 23, 24, 25, 26, 27, 28, 29, 30, 31, 32, 33, 34, 35, 36, 37, 38, 39, 40, 41, 42, 43, 86, 87, 88, 89, 90, 91, 140, 141, 142, 143, 144, 145, 146, 147, 148, 149, 150, 151, 152, 153, 154, 155, 156, 157, 158, 159, 160, 161, 162, 163, 164, 165, 208, 209, 210, 211], [0.7588, 0.623, 0.3372, 0.3463, 0.5094, 0.5276, 0.7887, 0.7214, 0.3236, 0.3021, 0.5789, 0.7384, 0.4229, 0.3874, 0.4049, 0.4198, 0.8081, 0.7371, 0.8233, 0.7545, 0.9033, 0.8771, 0.8671, 0.8915, 0.4456, 0.7589, 0.4603, 0.8057, 0.4203, 0.4353, 0.4008, 0.3683, 0.9116, 0.9045, 0.2984, 0.2069, 0.838, 0.8356, 0.7812, 0.7858, 0.973, 0.9719, 0.5467, 0.5347, 0.3387, 0.3158, 0.6342, 0.7412, 0.2406, 0.2112, 0.3372, 0.3463, 0.5094, 0.5276, 0.3236, 0.3021, 0.3874, 0.4049, 0.8081, 0.7371, 0.8233, 0.7545, 0.4456, 0.4603, 0.4203, 0.4353, 0.4008, 0.3683, 0.2984, 0.2069, 0.838, 0.8356, 0.7812, 0.7858, 0.5467, 0.5347, 0.3387, 0.3158, 0.2406, 0.2112]): _vg.add([_i], _w, 'REPLACE')
_vg = ob_mech_001.vertex_groups.new(name='thigh.000.l')
for _i, _w in zip([0, 1, 2, 3, 4, 5, 6, 7, 8, 9, 10, 11, 12, 13, 14, 15, 16, 17, 18, 19, 20, 21, 22, 23, 24, 25, 26, 27, 28, 29, 30, 31, 32, 33, 34, 35, 36, 37, 38, 39, 40, 41, 42, 43, 86, 87, 88, 89, 90, 91, 110, 111, 112, 113, 114, 115, 116, 117, 118, 119, 120, 121, 140, 141, 142, 143, 144, 145, 146, 147, 148, 149, 150, 151, 152, 153, 154, 155, 156, 157, 158, 159, 160, 161, 162, 163, 164, 165, 208, 209, 210, 211], [0.0, 0.0, 0.0, 0.0, 0.0, 0.0, 0.0, 0.0, 0.0, 0.0, 0.0, 0.0, 0.0, 0.0, 0.0, 0.0, 0.0, 0.0, 0.0, 0.0, 0.0, 0.0, 0.0, 0.0, 0.0, 0.0, 0.0, 0.0, 0.0, 0.0, 0.0, 0.0, 0.0, 0.0, 0.0, 0.0, 0.0, 0.0, 0.0, 0.0, 0.0, 0.0, 0.0, 0.0, 0.0, 0.0, 0.0, 0.0, 0.0, 0.0, 0.09772, 0.0914, 0.1064, 0.1035, 0.08875, 0.08489, 0.7741, 0.7857, 0.7738, 0.7804, 0.7722, 0.7778, 0.0, 0.0, 0.0, 0.02186, 0.0, 0.0, 0.0, 0.0, 0.0, 0.0, 0.0, 0.0, 0.0, 0.0, 0.0, 0.0, 0.0, 0.0, 0.0, 0.0, 0.0, 0.0, 0.0, 0.0, 0.0, 0.0, 0.0, 0.0, 0.0, 0.0]): _vg.add([_i], _w, 'REPLACE')
_vg = ob_mech_001.vertex_groups.new(name='thigh.001.l')
for _i, _w in zip([98, 99, 102, 103, 104, 105, 106, 107, 108, 109, 110, 111, 112, 113, 114, 115, 116, 117, 118, 119, 120, 121], [0.007774, 0.0006945, 0.07122, 0.06944, 0.1583, 0.1472, 0.1155, 0.1111, 0.4653, 0.467, 0.8012, 0.8141, 0.7757, 0.782, 0.8448, 0.8522, 0.2015, 0.1924, 0.1981, 0.1929, 0.2091, 0.2047]): _vg.add([_i], _w, 'REPLACE')
_vg = ob_mech_001.vertex_groups.new(name='shin.000.l')
for _i, _w in zip([98, 99, 100, 101, 102, 103, 104, 105, 106, 107, 108, 109, 110, 111, 112, 113, 114, 115], [0.0986, 0.09259, 0.07414, 0.06758, 0.08614, 0.08381, 0.7276, 0.7481, 0.7496, 0.7589, 0.4742, 0.4771, 0.0885, 0.08366, 0.1019, 0.09951, 0.05932, 0.05657]): _vg.add([_i], _w, 'REPLACE')
_vg = ob_mech_001.vertex_groups.new(name='shin.001.l')
for _i, _w in zip([92, 93, 94, 95, 96, 97, 98, 99, 100, 101, 102, 103, 104, 105, 106, 107, 108, 109, 122, 123, 124, 125, 126, 127, 128, 129, 130, 131, 134], [0.2097, 0.1939, 0.5047, 0.5041, 0.1225, 0.1098, 0.7142, 0.7331, 0.8325, 0.8486, 0.6368, 0.6435, 0.08515, 0.07965, 0.109, 0.1064, 0.03414, 0.02851, 0.01138, 0.02349, 0.468, 0.4696, 0.09775, 0.1146, 0.396, 0.4179, 0.08757, 0.08773, 0.001241]): _vg.add([_i], _w, 'REPLACE')
_vg = ob_mech_001.vertex_groups.new(name='upperarm.000.l')
for _i, _w in zip([0, 1, 2, 3, 4, 5, 6, 7, 8, 9, 10, 11, 12, 13, 14, 15, 16, 17, 18, 19, 20, 21, 22, 23, 24, 25, 26, 27, 28, 29, 30, 31, 32, 33, 34, 35, 36, 37, 38, 39, 40, 41, 42, 43, 44, 45, 46, 47, 48, 49, 50, 51, 52, 53, 54, 55, 56, 57, 60, 61, 86, 87, 88, 89, 90, 91, 140, 141, 142, 143, 144, 145, 146, 147, 148, 149, 150, 151, 152, 153, 154, 155, 156, 157, 158, 159, 160, 161, 162, 163, 164, 165, 208, 209, 210, 211], [0.0, 0.0, 0.0, 0.0, 0.0, 0.0, 0.0, 0.0, 0.0, 0.0, 0.0, 0.0, 0.0, 0.0, 0.0, 0.0, 0.0, 0.0, 0.0, 0.0, 0.0, 0.0, 0.0, 0.0, 0.0, 0.0, 0.0, 0.0, 0.0, 0.0, 0.0, 0.0, 0.0, 0.0, 0.0, 0.0, 0.0, 0.0, 0.0, 0.0, 0.0, 0.0, 0.0, 0.0, 0.9323, 0.9277, 0.8159, 0.8088, 0.8806, 0.8698, 0.8082, 0.8019, 0.1479, 0.1549, 0.4933, 0.4923, 0.1055, 0.1084, 0.05681, 0.06226, 0.0, 0.0, 0.0, 0.0, 0.0, 0.0, 0.0, 0.0, 0.0, 0.0, 0.0, 0.0, 0.0, 0.0, 0.0, 0.0, 0.0, 0.0, 0.0, 0.0, 0.0, 0.0, 0.0, 0.0, 0.0, 0.0, 0.0, 0.0, 0.0, 0.0, 0.0, 0.0, 0.0, 0.0, 0.0, 0.0]): _vg.add([_i], _w, 'REPLACE')
_vg = ob_mech_001.vertex_groups.new(name='upperarm.001.l')
for _i, _w in zip([44, 45, 46, 47, 48, 49, 50, 51, 52, 53, 54, 55, 56, 57, 58, 59, 60, 61, 64, 65], [0.03918, 0.04525, 0.1694, 0.175, 0.1038, 0.1119, 0.08638, 0.08881, 0.7946, 0.7837, 0.4489, 0.4432, 0.01205, 0.01663, 0.4617, 0.4587, 0.1064, 0.1149, 0.03816, 0.04292]): _vg.add([_i], _w, 'REPLACE')
_vg = ob_mech_001.vertex_groups.new(name='forearm.000.l')
for _i, _w in zip([50, 51, 52, 53, 54, 55, 56, 57, 58, 59, 60, 61, 62, 63, 64, 65, 66, 67], [0.09059, 0.09351, 0.05165, 0.05474, 0.05097, 0.05618, 0.741, 0.7317, 0.476, 0.4727, 0.7394, 0.7168, 0.09438, 0.09756, 0.05507, 0.05844, 0.08013, 0.08627]): _vg.add([_i], _w, 'REPLACE')
_vg = ob_mech_001.vertex_groups.new(name='forearm.001.l')
for _i, _w in zip([56, 57, 58, 59, 60, 61, 62, 63, 64, 65, 66, 67, 68, 69, 70, 71, 72, 73, 74, 75, 76, 77, 78, 79, 81, 83, 85], [0.107, 0.1099, 0.0401, 0.0476, 0.08623, 0.09282, 0.7734, 0.7641, 0.8004, 0.7889, 0.797, 0.7775, 0.1036, 0.1088, 0.067, 0.077, 0.09757, 0.106, 0.03933, 0.04953, 0.01151, 0.02448, 0.03139, 0.04635, 0.01743, 0.008453, 0.02114]): _vg.add([_i], _w, 'REPLACE')
_vg = ob_mech_001.vertex_groups.new(name='hand.l')
for _i, _w in zip([62, 63, 65, 66, 67, 68, 69, 70, 71, 72, 73, 74, 75, 76, 77, 78, 79, 80, 81, 82, 83, 84, 85], [0.1068, 0.111, 0.01562, 0.07936, 0.08826, 0.8561, 0.8492, 1.0, 1.0, 1.0, 1.0, 1.0, 1.0, 1.0, 1.0, 1.0, 1.0, 1.0, 1.0, 1.0, 1.0, 1.0, 1.0]): _vg.add([_i], _w, 'REPLACE')
_vg = ob_mech_001.vertex_groups.new(name='thigh.000.r')
for _i, _w in zip([0, 1, 2, 3, 4, 5, 6, 7, 8, 9, 10, 11, 12, 13, 14, 15, 16, 17, 18, 19, 20, 21, 22, 23, 24, 25, 26, 27, 28, 29, 30, 31, 32, 33, 34, 35, 36, 37, 38, 39, 40, 41, 42, 43, 86, 87, 88, 89, 90, 91, 140, 141, 142, 143, 144, 145, 146, 147, 148, 149, 150, 151, 152, 153, 154, 155, 156, 157, 158, 159, 160, 161, 162, 163, 164, 165, 208, 209, 210, 211, 230, 231, 232, 233, 234, 235, 236, 237, 238, 239, 240, 241], [0.0, 0.0, 0.0, 0.0, 0.0, 0.02186, 0.0, 0.0, 0.0, 0.0, 0.0, 0.0, 0.0, 0.0, 0.0, 0.0, 0.0, 0.0, 0.0, 0.0, 0.0, 0.0, 0.0, 0.0, 0.0, 0.0, 0.0, 0.0, 0.0, 0.0, 0.0, 0.0, 0.0, 0.0, 0.0, 0.0, 0.0, 0.0, 0.0, 0.0, 0.0, 0.0, 0.0, 0.0, 0.0, 0.0, 0.0, 0.0, 0.0, 0.0, 0.0, 0.0, 0.0, 0.0, 0.0, 0.0, 0.0, 0.0, 0.0, 0.0, 0.0, 0.0, 0.0, 0.0, 0.0, 0.0, 0.0, 0.0, 0.0, 0.0, 0.0, 0.0, 0.0, 0.0, 0.0, 0.0, 0.0, 0.0, 0.0, 0.0, 0.09772, 0.0914, 0.1064, 0.1035, 0.08875, 0.08489, 0.7741, 0.7857, 0.7738, 0.7804, 0.7722, 0.7778]): _vg.add([_i], _w, 'REPLACE')
_vg = ob_mech_001.vertex_groups.new(name='thigh.001.r')
for _i, _w in zip([218, 219, 222, 223, 224, 225, 226, 227, 228, 229, 230, 231, 232, 233, 234, 235, 236, 237, 238, 239, 240, 241], [0.007774, 0.0006945, 0.07122, 0.06944, 0.1583, 0.1472, 0.1155, 0.1111, 0.4653, 0.467, 0.8012, 0.8141, 0.7757, 0.782, 0.8448, 0.8522, 0.2015, 0.1924, 0.1981, 0.1929, 0.2091, 0.2047]): _vg.add([_i], _w, 'REPLACE')
_vg = ob_mech_001.vertex_groups.new(name='shin.000.r')
for _i, _w in zip([218, 219, 220, 221, 222, 223, 224, 225, 226, 227, 228, 229, 230, 231, 232, 233, 234, 235], [0.0986, 0.09259, 0.07414, 0.06758, 0.08614, 0.08381, 0.7276, 0.7481, 0.7496, 0.7589, 0.4742, 0.4771, 0.0885, 0.08366, 0.1019, 0.09951, 0.05932, 0.05657]): _vg.add([_i], _w, 'REPLACE')
_vg = ob_mech_001.vertex_groups.new(name='shin.001.r')
for _i, _w in zip([212, 213, 214, 215, 216, 217, 218, 219, 220, 221, 222, 223, 224, 225, 226, 227, 228, 229, 242, 243, 244, 245, 246, 247, 248, 249, 250, 251, 254], [0.2097, 0.1939, 0.5047, 0.5041, 0.1225, 0.1098, 0.7142, 0.7331, 0.8325, 0.8486, 0.6368, 0.6435, 0.08515, 0.07965, 0.109, 0.1064, 0.03414, 0.02851, 0.01138, 0.02349, 0.468, 0.4696, 0.09775, 0.1146, 0.396, 0.4179, 0.08757, 0.08773, 0.001241]): _vg.add([_i], _w, 'REPLACE')
_vg = ob_mech_001.vertex_groups.new(name='upperarm.000.r')
for _i, _w in zip([0, 1, 2, 3, 4, 5, 6, 7, 8, 9, 10, 11, 12, 13, 14, 15, 16, 17, 18, 19, 20, 21, 22, 23, 24, 25, 26, 27, 28, 29, 30, 31, 32, 33, 34, 35, 36, 37, 38, 39, 40, 41, 42, 43, 86, 87, 88, 89, 90, 91, 140, 141, 142, 143, 144, 145, 146, 147, 148, 149, 150, 151, 152, 153, 154, 155, 156, 157, 158, 159, 160, 161, 162, 163, 164, 165, 166, 167, 168, 169, 170, 171, 172, 173, 174, 175, 176, 177, 178, 179, 182, 183, 208, 209, 210, 211], [0.0, 0.0, 0.0, 0.0, 0.0, 0.0, 0.0, 0.0, 0.0, 0.0, 0.0, 0.0, 0.0, 0.0, 0.0, 0.0, 0.0, 0.0, 0.0, 0.0, 0.0, 0.0, 0.0, 0.0, 0.0, 0.0, 0.0, 0.0, 0.0, 0.0, 0.0, 0.0, 0.0, 0.0, 0.0, 0.0, 0.0, 0.0, 0.0, 0.0, 0.0, 0.0, 0.0, 0.0, 0.0, 0.0, 0.0, 0.0, 0.0, 0.0, 0.0, 0.0, 0.0, 0.0, 0.0, 0.0, 0.0, 0.0, 0.0, 0.0, 0.0, 0.0, 0.0, 0.0, 0.0, 0.0, 0.0, 0.0, 0.0, 0.0, 0.0, 0.0, 0.0, 0.0, 0.0, 0.0, 0.9323, 0.9277, 0.8159, 0.8088, 0.8806, 0.8698, 0.8082, 0.8019, 0.1479, 0.1549, 0.4933, 0.4923, 0.1055, 0.1084, 0.05681, 0.06226, 0.0, 0.0, 0.0, 0.0]): _vg.add([_i], _w, 'REPLACE')
_vg = ob_mech_001.vertex_groups.new(name='upperarm.001.r')
for _i, _w in zip([166, 167, 168, 169, 170, 171, 172, 173, 174, 175, 176, 177, 178, 179, 180, 181, 182, 183, 186, 187], [0.03918, 0.04525, 0.1694, 0.175, 0.1038, 0.1119, 0.08638, 0.08881, 0.7946, 0.7837, 0.4489, 0.4432, 0.01205, 0.01663, 0.4617, 0.4587, 0.1064, 0.1149, 0.03816, 0.04292]): _vg.add([_i], _w, 'REPLACE')
_vg = ob_mech_001.vertex_groups.new(name='forearm.000.r')
for _i, _w in zip([172, 173, 174, 175, 176, 177, 178, 179, 180, 181, 182, 183, 184, 185, 186, 187, 188, 189], [0.09059, 0.09351, 0.05165, 0.05474, 0.05097, 0.05618, 0.741, 0.7317, 0.476, 0.4727, 0.7394, 0.7168, 0.09438, 0.09756, 0.05507, 0.05844, 0.08013, 0.08627]): _vg.add([_i], _w, 'REPLACE')
_vg = ob_mech_001.vertex_groups.new(name='forearm.001.r')
for _i, _w in zip([178, 179, 180, 181, 182, 183, 184, 185, 186, 187, 188, 189, 190, 191, 192, 193, 194, 195, 196, 197, 198, 199, 200, 201, 203, 205, 207], [0.107, 0.1099, 0.0401, 0.0476, 0.08623, 0.09282, 0.7734, 0.7641, 0.8004, 0.7889, 0.797, 0.7775, 0.1036, 0.1088, 0.067, 0.077, 0.09757, 0.106, 0.03933, 0.04953, 0.01151, 0.02448, 0.03139, 0.04635, 0.01743, 0.008453, 0.02114]): _vg.add([_i], _w, 'REPLACE')
_vg = ob_mech_001.vertex_groups.new(name='hand.r')
for _i, _w in zip([184, 185, 187, 188, 189, 190, 191, 192, 193, 194, 195, 196, 197, 198, 199, 200, 201, 202, 203, 204, 205, 206, 207], [0.1068, 0.111, 0.01562, 0.07936, 0.08826, 0.8561, 0.8492, 1.0, 1.0, 1.0, 1.0, 1.0, 1.0, 1.0, 1.0, 1.0, 1.0, 1.0, 1.0, 1.0, 1.0, 1.0, 1.0]): _vg.add([_i], _w, 'REPLACE')
_vg = ob_mech_001.vertex_groups.new(name='c_elbow.l')
_vg = ob_mech_001.vertex_groups.new(name='c_arm.l')
for _i, _w in zip([1, 2, 3, 4, 5, 6, 7, 8, 9, 10, 13, 14, 16, 17, 18, 19, 24, 26, 28, 29, 30, 31, 32, 33, 34, 35, 36, 37, 38, 39, 42, 43, 44, 45, 46, 47, 48, 49, 50, 51, 52, 53, 54, 55, 56, 57, 58, 59, 60, 61, 62, 63, 64, 65, 66, 67, 68, 69, 70, 71, 72, 73, 74, 75, 76, 77, 78, 79, 80, 81, 82, 83, 84, 85, 86, 87, 88, 89, 90, 91, 92, 93, 94, 95, 96, 97, 98, 99, 100, 101, 102, 103, 104, 105, 106, 107, 108, 109, 110, 111, 112, 113, 114, 115, 116, 117, 118, 119, 120, 121, 122, 123, 124, 125, 126, 127, 128, 129, 130, 131, 132, 133, 134, 135, 136, 137, 138, 139, 142, 143, 154, 155, 208, 210, 211, 212, 213, 214, 215, 216, 217, 218, 219, 220, 221, 222, 223, 224, 225, 226, 227, 228, 229, 230, 231, 232, 233, 234, 235, 236, 237, 238, 239, 240, 241, 242, 243, 244, 245, 246, 247, 248, 249, 250, 251, 252, 253, 254, 255, 256, 257, 258, 259], [0.0, 0.0, 0.0, 0.0, 0.0, 0.0, 0.0, 0.0, 0.0, 0.0, 0.0, 0.0, 0.0, 0.0, 0.0, 0.0, 0.0, 0.0, 0.0, 0.0, 0.0, 0.0, 0.0, 0.0, 0.0, 0.0, 0.0, 0.0, 0.0, 0.0, 0.0, 0.0, 0.0, 0.0, 0.0, 0.0, 0.0, 0.0, 0.0, 0.0, 0.0, 0.0, 0.0, 0.0, 0.0, 0.0, 0.0, 0.0, 0.0, 0.0, 0.0, 0.0, 0.0, 0.0, 0.0, 0.0, 0.0, 0.0, 0.0, 0.0, 0.0, 0.0, 0.0, 0.0, 0.0, 0.0, 0.0, 0.0, 0.0, 0.0, 0.0, 0.0, 0.0, 0.0, 0.0, 0.0, 0.0, 0.0, 0.0, 0.0, 0.0, 0.0, 0.0, 0.0, 0.0, 0.0, 0.0, 0.0, 0.0, 0.0, 0.0, 0.0, 0.0, 0.0, 0.0, 0.0, 0.0, 0.0, 0.0, 0.0, 0.0, 0.0, 0.0, 0.0, 0.0, 0.0, 0.0, 0.0, 0.0, 0.0, 0.0, 0.0, 0.0, 0.0, 0.0, 0.0, 0.0, 0.0, 0.0, 0.0, 0.0, 0.0, 0.0, 0.0, 0.0, 0.0, 0.0, 0.0, 0.0, 0.0, 0.0, 0.0, 0.0, 0.0, 0.0, 0.0, 0.0, 0.0, 0.0, 0.0, 0.0, 0.0, 0.0, 0.0, 0.0, 0.0, 0.0, 0.0, 0.0, 0.0, 0.0, 0.0, 0.0, 0.0, 0.0, 0.0, 0.0, 0.0, 0.0, 0.0, 0.0, 0.0, 0.0, 0.0, 0.0, 0.0, 0.0, 0.0, 0.0, 0.0, 0.0, 0.0, 0.0, 0.0, 0.0, 0.0, 0.0, 0.0, 0.0, 0.0, 0.0, 0.0, 0.0]): _vg.add([_i], _w, 'REPLACE')
_vg = ob_mech_001.vertex_groups.new(name='c_knee.l')
for _i, _w in zip([1, 2, 4, 7, 9, 10, 12, 13, 14, 15, 16, 17, 22, 23, 24, 25, 28, 31, 32, 33, 35, 37, 38, 41, 42, 43, 44, 45, 46, 47, 48, 49, 50, 51, 54, 55, 56, 87, 88, 91, 108, 110, 111, 114, 115, 116, 117, 118, 119, 120, 121, 140, 142, 145, 146, 147, 148, 149, 152, 154, 157, 159, 161, 162, 165, 166, 167, 170, 171, 172, 173, 209, 211, 228, 230, 231, 234, 235, 236, 237, 238, 239, 240, 241], [0.0, 0.0, 0.0, 0.0, 0.0, 0.0, 0.0, 0.0, 0.0, 0.0, 0.0, 0.0, 0.0, 0.0, 0.0, 0.0, 0.0, 0.0, 0.0, 0.0, 0.0, 0.0, 0.0, 0.0, 0.0, 0.0, 0.0, 0.0, 0.0, 0.0, 0.0, 0.0, 0.0, 0.0, 0.0, 0.0, 0.0, 0.0, 0.0, 0.0, 0.0, 0.0, 0.0, 0.0, 0.0, 0.0, 0.0, 0.0, 0.0, 0.0, 0.0, 0.0, 0.0, 0.0, 0.0, 0.0, 0.0, 0.0, 0.0, 0.0, 0.0, 0.0, 0.0, 0.0, 0.0, 0.0, 0.0, 0.0, 0.0, 0.0, 0.0, 0.0, 0.0, 0.0, 0.0, 0.0, 0.0, 0.0, 0.0, 0.0, 0.0, 0.0, 0.0, 0.0]): _vg.add([_i], _w, 'REPLACE')
_vg = ob_mech_001.vertex_groups.new(name='c_leg.l')
_vg = ob_mech_001.vertex_groups.new(name='foot.l')
for _i, _w in zip([92, 93, 94, 95, 96, 97, 98, 99, 100, 101, 102, 103, 122, 123, 124, 125, 126, 127, 128, 129, 130, 131, 132, 133, 134, 135, 136, 137, 138, 139], [0.7645, 0.7842, 0.4872, 0.4898, 0.8504, 0.8668, 0.1567, 0.1477, 0.07905, 0.07152, 0.2048, 0.2022, 0.9645, 0.9566, 0.53, 0.5277, 0.8952, 0.8763, 0.6029, 0.5811, 0.9105, 0.91, 0.9953, 0.9903, 0.9729, 0.9758, 0.9892, 0.989, 0.9743, 0.9768]): _vg.add([_i], _w, 'REPLACE')
_vg = ob_mech_001.vertex_groups.new(name='c_elbow.r')
_vg = ob_mech_001.vertex_groups.new(name='c_arm.r')
for _i, _w in zip([1, 4, 5, 6, 7, 10, 28, 29, 32, 33, 86, 88, 89, 90, 91, 92, 93, 94, 95, 96, 97, 98, 99, 100, 101, 102, 103, 104, 105, 106, 107, 108, 109, 110, 111, 112, 113, 114, 115, 116, 117, 118, 119, 120, 121, 122, 123, 124, 125, 126, 127, 128, 129, 130, 131, 132, 133, 134, 135, 136, 137, 138, 139, 140, 141, 142, 143, 144, 145, 146, 147, 148, 149, 150, 151, 152, 153, 154, 155, 156, 157, 158, 159, 160, 161, 162, 163, 164, 165, 166, 167, 168, 169, 170, 171, 172, 173, 174, 175, 176, 177, 178, 179, 180, 181, 182, 183, 184, 185, 186, 187, 188, 189, 190, 191, 192, 193, 194, 195, 196, 197, 198, 199, 200, 201, 202, 203, 204, 205, 206, 207, 208, 209, 210, 211, 212, 213, 214, 215, 216, 217, 218, 219, 220, 221, 222, 223, 224, 225, 226, 227, 228, 229, 230, 231, 232, 233, 234, 235, 236, 237, 238, 239, 240, 241, 242, 243, 244, 245, 246, 247, 248, 249, 250, 251, 252, 253, 254, 255, 256, 257, 258, 259], [0.0, 0.0, 0.0, 0.0, 0.0, 0.0, 0.0, 0.0, 0.0, 0.0, 0.0, 0.0, 0.0, 0.0, 0.0, 0.0, 0.0, 0.0, 0.0, 0.0, 0.0, 0.0, 0.0, 0.0, 0.0, 0.0, 0.0, 0.0, 0.0, 0.0, 0.0, 0.0, 0.0, 0.0, 0.0, 0.0, 0.0, 0.0, 0.0, 0.0, 0.0, 0.0, 0.0, 0.0, 0.0, 0.0, 0.0, 0.0, 0.0, 0.0, 0.0, 0.0, 0.0, 0.0, 0.0, 0.0, 0.0, 0.0, 0.0, 0.0, 0.0, 0.0, 0.0, 0.0, 0.0, 0.0, 0.0, 0.0, 0.0, 0.0, 0.0, 0.0, 0.0, 0.0, 0.0, 0.0, 0.0, 0.0, 0.0, 0.0, 0.0, 0.0, 0.0, 0.0, 0.0, 0.0, 0.0, 0.0, 0.0, 0.0, 0.0, 0.0, 0.0, 0.0, 0.0, 0.0, 0.0, 0.0, 0.0, 0.0, 0.0, 0.0, 0.0, 0.0, 0.0, 0.0, 0.0, 0.0, 0.0, 0.0, 0.0, 0.0, 0.0, 0.0, 0.0, 0.0, 0.0, 0.0, 0.0, 0.0, 0.0, 0.0, 0.0, 0.0, 0.0, 0.0, 0.0, 0.0, 0.0, 0.0, 0.0, 0.0, 0.0, 0.0, 0.0, 0.0, 0.0, 0.0, 0.0, 0.0, 0.0, 0.0, 0.0, 0.0, 0.0, 0.0, 0.0, 0.0, 0.0, 0.0, 0.0, 0.0, 0.0, 0.0, 0.0, 0.0, 0.0, 0.0, 0.0, 0.0, 0.0, 0.0, 0.0, 0.0, 0.0, 0.0, 0.0, 0.0, 0.0, 0.0, 0.0, 0.0, 0.0, 0.0, 0.0, 0.0, 0.0, 0.0, 0.0, 0.0, 0.0, 0.0, 0.0]): _vg.add([_i], _w, 'REPLACE')
_vg = ob_mech_001.vertex_groups.new(name='c_knee.r')
for _i, _w in zip([1, 2, 4, 7, 9, 10, 12, 13, 14, 15, 16, 17, 22, 23, 24, 25, 28, 31, 32, 33, 35, 37, 38, 41, 43, 44, 45, 48, 49, 50, 51, 87, 88, 91, 108, 110, 111, 114, 115, 116, 117, 118, 119, 120, 121, 140, 142, 145, 146, 147, 148, 149, 152, 154, 157, 159, 161, 162, 164, 165, 166, 167, 168, 169, 170, 171, 172, 173, 176, 177, 178, 209, 211, 228, 230, 231, 234, 235, 236, 237, 238, 239, 240, 241], [0.0, 0.0, 0.0, 0.0, 0.0, 0.0, 0.0, 0.0, 0.0, 0.0, 0.0, 0.0, 0.0, 0.0, 0.0, 0.0, 0.0, 0.0, 0.0, 0.0, 0.0, 0.0, 0.0, 0.0, 0.0, 0.0, 0.0, 0.0, 0.0, 0.0, 0.0, 0.0, 0.0, 0.0, 0.0, 0.0, 0.0, 0.0, 0.0, 0.0, 0.0, 0.0, 0.0, 0.0, 0.0, 0.0, 0.0, 0.0, 0.0, 0.0, 0.0, 0.0, 0.0, 0.0, 0.0, 0.0, 0.0, 0.0, 0.0, 0.0, 0.0, 0.0, 0.0, 0.0, 0.0, 0.0, 0.0, 0.0, 0.0, 0.0, 0.0, 0.0, 0.0, 0.0, 0.0, 0.0, 0.0, 0.0, 0.0, 0.0, 0.0, 0.0, 0.0, 0.0]): _vg.add([_i], _w, 'REPLACE')
_vg = ob_mech_001.vertex_groups.new(name='c_leg.r')
_vg = ob_mech_001.vertex_groups.new(name='foot.r')
for _i, _w in zip([212, 213, 214, 215, 216, 217, 218, 219, 220, 221, 222, 223, 242, 243, 244, 245, 246, 247, 248, 249, 250, 251, 252, 253, 254, 255, 256, 257, 258, 259], [0.7645, 0.7842, 0.4872, 0.4898, 0.8504, 0.8668, 0.1567, 0.1477, 0.07905, 0.07152, 0.2048, 0.2022, 0.9645, 0.9566, 0.53, 0.5277, 0.8952, 0.8763, 0.6029, 0.5811, 0.9105, 0.91, 0.9953, 0.9903, 0.9729, 0.9758, 0.9892, 0.989, 0.9743, 0.9768]): _vg.add([_i], _w, 'REPLACE')
_m = ob_mech_001.modifiers.new('Armature', 'ARMATURE')
_m.object = ob_armature

# ---- collection membership
scene.collection.objects.link(ob_armature)
col_collection.objects.link(ob_mech_001)

# ---- scene / render settings (as saved in the file)
scene.frame_start = 1; scene.frame_end = 250; scene.frame_set(1)
scene.render.engine = 'BLENDER_EEVEE_NEXT'
scene.cycles.sampling_pattern = 'TABULATED_SOBOL'
scene.cycles.use_light_tree = False
scene.view_settings.view_transform = 'Filmic'
bpy.context.view_layer.update()

# ---- added for rendering (the .blend has no active camera and no usable light): camera, sun
cam_auto = bpy.data.cameras.new('AutoCamera')
cam_auto.lens = 50.0
cam_auto.sensor_width = 36.0
cam_auto.clip_end = 1000.0
ob_auto_camera = bpy.data.objects.new('AutoCamera', cam_auto)
scene.collection.objects.link(ob_auto_camera)
ob_auto_camera.location = (5.14369, -6.42208, 5.74964)
ob_auto_camera.rotation_euler = (1.09748, -7.21219e-08, 0.694738)
scene.camera = ob_auto_camera
light_auto_sun = bpy.data.lights.new('AutoSun', 'SUN')
light_auto_sun.energy = 3.0
light_auto_sun.angle = 0.0523599
ob_auto_sun = bpy.data.objects.new('AutoSun', light_auto_sun)
scene.collection.objects.link(ob_auto_sun)
ob_auto_sun.rotation_euler = (0.872665, 0.174533, 0.523599)
bpy.context.view_layer.update()
